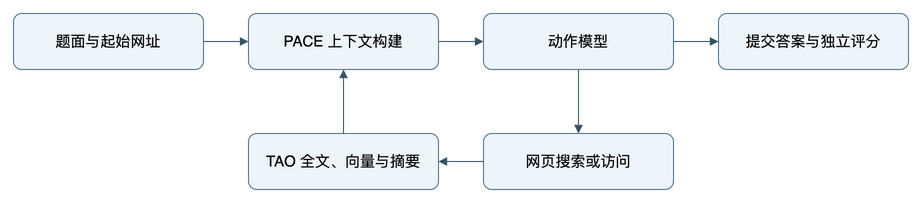

The diagram above was exported from draw.io. Its source (the exported page's mxGraphModel, read from the mxfile embedded in the PNG):
<mxGraphModel>
  <root>
    <mxCell id="0" />
    <mxCell id="1" parent="0" />
    <mxCell id="n0" value="题面与起始网址" vertex="1" parent="1" style="rounded=1;whiteSpace=wrap;html=0;fontSize=15;fillColor=#eef5fa;strokeColor=#4d7489;">
      <mxGeometry as="geometry" x="20" y="20" width="190" height="56" />
    </mxCell>
    <mxCell id="n1" value="PACE 上下文构建" vertex="1" parent="1" style="rounded=1;whiteSpace=wrap;html=0;fontSize=15;fillColor=#eef5fa;strokeColor=#4d7489;">
      <mxGeometry as="geometry" x="255" y="20" width="190" height="56" />
    </mxCell>
    <mxCell id="n2" value="动作模型" vertex="1" parent="1" style="rounded=1;whiteSpace=wrap;html=0;fontSize=15;fillColor=#eef5fa;strokeColor=#4d7489;">
      <mxGeometry as="geometry" x="490" y="20" width="190" height="56" />
    </mxCell>
    <mxCell id="n3" value="网页搜索或访问" vertex="1" parent="1" style="rounded=1;whiteSpace=wrap;html=0;fontSize=15;fillColor=#eef5fa;strokeColor=#4d7489;">
      <mxGeometry as="geometry" x="490" y="140" width="190" height="56" />
    </mxCell>
    <mxCell id="n4" value="TAO 全文、向量与摘要" vertex="1" parent="1" style="rounded=1;whiteSpace=wrap;html=0;fontSize=15;fillColor=#eef5fa;strokeColor=#4d7489;">
      <mxGeometry as="geometry" x="255" y="140" width="190" height="56" />
    </mxCell>
    <mxCell id="n5" value="提交答案与独立评分" vertex="1" parent="1" style="rounded=1;whiteSpace=wrap;html=0;fontSize=15;fillColor=#eef5fa;strokeColor=#4d7489;">
      <mxGeometry as="geometry" x="725" y="20" width="190" height="56" />
    </mxCell>
    <mxCell id="e0" edge="1" parent="1" source="n0" target="n1" style="edgeStyle=orthogonalEdgeStyle;endArrow=block;strokeColor=#375466;">
      <mxGeometry as="geometry" relative="1" />
    </mxCell>
    <mxCell id="e1" edge="1" parent="1" source="n1" target="n2" style="edgeStyle=orthogonalEdgeStyle;endArrow=block;strokeColor=#375466;">
      <mxGeometry as="geometry" relative="1" />
    </mxCell>
    <mxCell id="e2" edge="1" parent="1" source="n2" target="n3" style="edgeStyle=orthogonalEdgeStyle;endArrow=block;strokeColor=#375466;">
      <mxGeometry as="geometry" relative="1" />
    </mxCell>
    <mxCell id="e3" edge="1" parent="1" source="n3" target="n4" style="edgeStyle=orthogonalEdgeStyle;endArrow=block;strokeColor=#375466;">
      <mxGeometry as="geometry" relative="1" />
    </mxCell>
    <mxCell id="e4" edge="1" parent="1" source="n4" target="n1" style="edgeStyle=orthogonalEdgeStyle;endArrow=block;strokeColor=#375466;">
      <mxGeometry as="geometry" relative="1" />
    </mxCell>
    <mxCell id="e5" edge="1" parent="1" source="n2" target="n5" style="edgeStyle=orthogonalEdgeStyle;endArrow=block;strokeColor=#375466;">
      <mxGeometry as="geometry" relative="1" />
    </mxCell>
  </root>
</mxGraphModel>